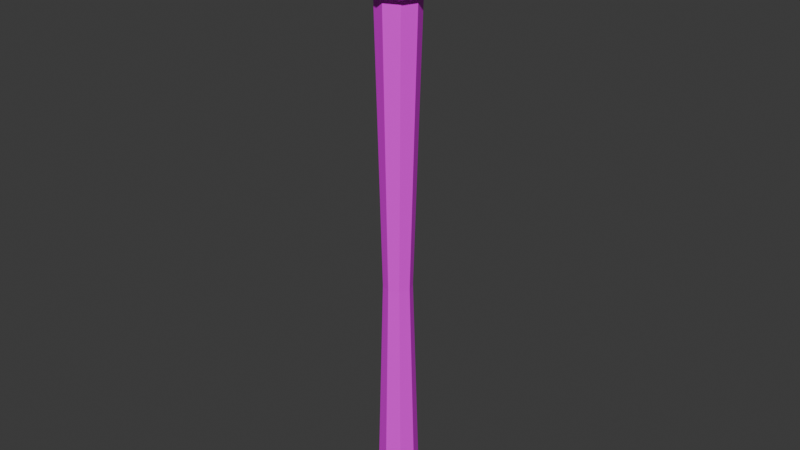 # Source: Staff.blend  (saved by Blender 4.0.36; exported with 4.5.12 LTS)
import bpy
from mathutils import Matrix  # noqa: F401  (used for matrix-valued properties, if any)

bpy.ops.wm.read_factory_settings(use_empty=True)
scene = bpy.context.scene
scene.name = 'Scene'

# ---- collections
col_collection = bpy.data.collections.new('Collection'); scene.collection.children.link(col_collection)

# ---- images (referenced by path relative to the original .blend; pixels are not part of the script)
import os
ASSET_DIR = os.environ.get("B2B_ASSET_DIR", "")  # directory of the original .blend (textures are referenced by path, not embedded)
HERE = os.path.dirname(os.path.abspath(__file__))  # packed textures are extracted next to this script under _unpacked/

def load_image(name, relpath, width, height, colorspace="sRGB"):
    """Load a texture the original file referenced (path relative to the .blend, or extracted next to this script)."""
    p = next((c for c in (os.path.join(HERE, relpath), os.path.join(ASSET_DIR, relpath)) if relpath and os.path.exists(c)), "")
    if p:
        img = bpy.data.images.load(p, check_existing=True)
        img.name = name
    else:  # same state as the original file: an image datablock whose file is absent (Cycles renders it pink)
        img = bpy.data.images.new(name, width, height)
        img.source = "FILE"
        img.filepath = "//" + (relpath or name)
    img.colorspace_settings.name = colorspace
    return img
img_colorpalette_png = load_image('ColorPalette.png', 'ColorPalette.png', 1024, 1024, 'sRGB')

# ---- materials (node trees are filled in below, after node groups)
mat_material = bpy.data.materials.new('Material')
mat_material.use_transparent_shadow = False

# ---- material node trees
mat_material.use_nodes = True; mat_material.node_tree.nodes.clear()
_N = mat_material.node_tree.nodes; _L = mat_material.node_tree.links
n0 = _N.new('ShaderNodeBsdfPrincipled'); n0.name = 'Principled BSDF'; n0.location = (10, 300)
n0.inputs[3].default_value = 1.45
n1 = _N.new('ShaderNodeOutputMaterial'); n1.name = 'Material Output'; n1.location = (300, 300)
n2 = _N.new('ShaderNodeTexImage'); n2.name = 'Image Texture'; n2.location = (-285, 139)
n2.image = img_colorpalette_png
n2.interpolation = 'Closest'
_L.new(n0.outputs[0], n1.inputs[0])
_L.new(n2.outputs[0], n0.inputs[0])
n1.is_active_output = True

# ---- world
world_world = bpy.data.worlds.new('World'); scene.world = world_world
world_world.use_nodes = True; world_world.node_tree.nodes.clear()
_N = world_world.node_tree.nodes; _L = world_world.node_tree.links
n0 = _N.new('ShaderNodeOutputWorld'); n0.name = 'World Output'; n0.location = (300, 300)
n1 = _N.new('ShaderNodeBackground'); n1.name = 'Background'; n1.location = (10, 300)
n1.inputs[0].default_value = (0.05088, 0.05088, 0.05088, 1.0)
_L.new(n1.outputs[0], n0.inputs[0])
n0.is_active_output = True
world_world.color = (0.05088, 0.05088, 0.05088)
world_world.use_sun_shadow = False
world_world.sun_shadow_jitter_overblur = 0.0

# ---- meshes
me_cylinder = bpy.data.meshes.new('Cylinder')
me_cylinder.from_pydata([(0.0, 1.0, -0.9125), (0.0, 1.0, 5.259), (0.7071, 0.7071, -0.9125), (0.7071, 0.7071, 5.259), (1.0, 0.0, -0.9125), (1.0, 0.0, 5.259), (0.7071, -0.7071, -0.9125), (0.7071, -0.7071, 5.259), (0.0, -1.0, -0.9125), (0.0, -1.0, 5.259), (-0.7071, -0.7071, -0.9125), (-0.7071, -0.7071, 5.259), (-1.0, 0.0, -0.9125), (-1.0, 0.0, 5.259), (-0.7071, 0.7071, -0.9125), (-0.7071, 0.7071, 5.259), (0.977, 0.977, 5.259), (-2.843e-09, 1.382, 5.259), (1.382, 0.0, 5.259), (0.977, -0.977, 5.259), (-2.843e-09, -1.382, 5.259), (-0.977, -0.977, 5.259), (-1.382, 0.0, 5.259), (-0.977, 0.977, 5.259), (0.977, 0.977, 5.33), (-2.843e-09, 1.382, 5.33), (1.382, 0.0, 5.33), (0.977, -0.977, 5.33), (-2.843e-09, -1.382, 5.33), (-0.977, -0.977, 5.33), (-1.382, 0.0, 5.33), (-0.977, 0.977, 5.33), (0.5165, 0.5165, 5.27), (-1.503e-09, 0.7305, 5.27), (0.7305, 0.0, 5.27), (0.5165, -0.5165, 5.27), (-1.503e-09, -0.7305, 5.27), (-0.5165, -0.5165, 5.27), (-0.7305, 0.0, 5.27), (-0.5165, 0.5165, 5.27), (0.07917, 0.5212, 1.969), (0.5507, 0.3259, 1.969), (0.746, -0.1456, 1.969), (0.5507, -0.6171, 1.969), (0.07917, -0.8124, 1.969), (-0.3923, -0.6171, 1.969), (-0.5877, -0.1456, 1.969), (-0.3923, 0.3259, 1.969), (4.178e-08, 0.771, -0.9765), (0.5452, 0.5452, -0.9765), (0.771, 0.0, -0.9765), (0.5452, -0.5452, -0.9765), (4.178e-08, -0.771, -0.9765), (-0.5452, -0.5452, -0.9765), (-0.771, 0.0, -0.9765), (-0.5452, 0.5452, -0.9765), (-2.224e-09, -2.373e-09, 5.199), (-0.3022, -0.9301, 5.268), (-0.978, -2.373e-09, 5.268), (-0.3022, 0.9301, 5.268), (0.7912, -0.5748, 5.268), (0.7912, 0.5748, 5.268), (1.346, 0.978, 5.456), (0.489, 1.505, 5.419), (1.582, -2.373e-09, 5.419), (1.346, -0.978, 5.456), (1.291, -0.4396, 5.989), (1.291, 0.3994, 5.989), (1.214, -0.02011, 6.141), (0.9342, 0.6586, 6.168), (0.7979, 1.078, 5.989), (0.3752, 1.135, 6.141), (-2.224e-09, 1.86, 5.664), (-0.5141, 1.582, 5.456), (-0.3568, 1.078, 6.168), (-0.7979, 1.078, 5.989), (-0.9823, 0.6935, 6.141), (-1.291, 0.3994, 5.989), (-1.28, 0.9301, 5.419), (-1.664, -2.373e-09, 5.456), (-1.28, -0.9301, 5.419), (-1.291, -0.4396, 5.989), (-0.9823, -0.7338, 6.141), (-1.155, -0.02011, 6.168), (-0.7979, -1.118, 5.989), (-0.5141, -1.582, 5.456), (-0.3568, -1.118, 6.168), (-4.784e-07, -1.378, 5.989), (0.3752, -1.175, 6.141), (0.7979, -1.118, 5.989), (0.489, -1.505, 5.419), (0.9342, -0.6988, 6.168), (0.2205, -0.6988, 6.278), (0.7137, -0.02011, 6.278), (-4.784e-07, -0.02011, 6.328), (0.2205, 0.6586, 6.278), (-0.5774, 0.3994, 6.278), (-0.5774, -0.4396, 6.278)], [], [(40, 1, 3, 41), (41, 3, 5, 42), (42, 5, 7, 43), (43, 7, 9, 44), (44, 9, 11, 45), (45, 11, 13, 46), (9, 7, 19, 20), (46, 13, 15, 47), (47, 15, 1, 40), (6, 8, 52, 51), (18, 16, 24, 26), (15, 13, 22, 23), (5, 3, 16, 18), (11, 9, 20, 21), (1, 15, 23, 17), (3, 1, 17, 16), (7, 5, 18, 19), (13, 11, 21, 22), (25, 31, 39, 33), (23, 22, 30, 31), (21, 20, 28, 29), (19, 18, 26, 27), (16, 17, 25, 24), (17, 23, 31, 25), (22, 21, 29, 30), (20, 19, 27, 28), (32, 33, 39, 38, 37, 36, 35, 34), (30, 29, 37, 38), (28, 27, 35, 36), (26, 24, 32, 34), (31, 30, 38, 39), (29, 28, 36, 37), (27, 26, 34, 35), (24, 25, 33, 32), (14, 47, 40, 0), (12, 46, 47, 14), (10, 45, 46, 12), (8, 44, 45, 10), (6, 43, 44, 8), (4, 42, 43, 6), (2, 41, 42, 4), (0, 40, 41, 2), (48, 49, 50, 51, 52, 53, 54, 55), (12, 14, 55, 54), (2, 4, 50, 49), (8, 10, 53, 52), (14, 0, 48, 55), (0, 2, 49, 48), (4, 6, 51, 50), (10, 12, 54, 53), (56, 57, 58), (56, 60, 57), (56, 58, 59), (56, 59, 61), (60, 56, 61), (64, 61, 62), (61, 63, 62), (61, 59, 63), (64, 60, 61), (65, 64, 66), (65, 60, 64), (64, 62, 67), (66, 64, 67), (66, 67, 68), (67, 69, 68), (62, 70, 67), (67, 70, 69), (62, 63, 70), (70, 72, 71), (70, 71, 69), (70, 63, 72), (72, 74, 71), (63, 73, 72), (73, 75, 72), (72, 75, 74), (73, 78, 75), (75, 77, 76), (75, 76, 74), (75, 78, 77), (59, 78, 73), (58, 79, 78), (78, 79, 77), (59, 58, 78), (58, 80, 79), (79, 80, 81), (79, 81, 77), (81, 84, 82), (81, 82, 83), (77, 81, 83), (81, 80, 84), (84, 86, 82), (80, 85, 84), (85, 87, 84), (84, 87, 86), (85, 90, 87), (87, 89, 88), (87, 88, 86), (87, 90, 89), (57, 90, 85), (60, 65, 90), (90, 65, 89), (57, 60, 90), (89, 91, 88), (65, 66, 89), (89, 66, 91), (88, 91, 92), (66, 68, 91), (91, 68, 93), (92, 91, 93), (92, 93, 94), (93, 95, 94), (68, 69, 93), (93, 69, 95), (69, 71, 95), (71, 74, 95), (95, 96, 94), (95, 74, 96), (74, 76, 96), (76, 83, 96), (96, 97, 94), (96, 83, 97), (83, 82, 97), (82, 86, 97), (97, 92, 94), (97, 86, 92), (86, 88, 92), (57, 85, 80), (77, 83, 76), (58, 57, 80), (59, 73, 63)])
_uv = me_cylinder.uv_layers.new(name='UVMap')
_uv.uv.foreach_set('vector', [0.9238, 0.6228, 0.9238, 0.6228, 0.9238, 0.6228, 0.9238, 0.6228, 0.9238, 0.6228, 0.9238, 0.6228, 0.9238, 0.6228, 0.9238, 0.6228, 0.9238, 0.6228, 0.9238, 0.6228, 0.9238, 0.6228, 0.9238, 0.6228, 0.9238, 0.6228, 0.9238, 0.6228, 0.9238, 0.6228, 0.9238, 0.6228, 0.9238, 0.6228, 0.9238, 0.6228, 0.9238, 0.6228, 0.9238, 0.6228, 0.9238, 0.6228, 0.9238, 0.6228, 0.9238, 0.6228, 0.9238, 0.6228, 0.6028, 0.9415, 0.6028, 0.9415, 0.6028, 0.9415, 0.6028, 0.9415, 0.9238, 0.6228, 0.9238, 0.6228, 0.9238, 0.6228, 0.9238, 0.6228, 0.9238, 0.6228, 0.9238, 0.6228, 0.9238, 0.6228, 0.9238, 0.6228, 0.9238, 0.6228, 0.9238, 0.6228, 0.9238, 0.6228, 0.9238, 0.6228, 0.6028, 0.9415, 0.6028, 0.9415, 0.6028, 0.9415, 0.6028, 0.9415, 0.6028, 0.9415, 0.6028, 0.9415, 0.6028, 0.9415, 0.6028, 0.9415, 0.6028, 0.9415, 0.6028, 0.9415, 0.6028, 0.9415, 0.6028, 0.9415, 0.6028, 0.9415, 0.6028, 0.9415, 0.6028, 0.9415, 0.6028, 0.9415, 0.6028, 0.9415, 0.6028, 0.9415, 0.6028, 0.9415, 0.6028, 0.9415, 0.6028, 0.9415, 0.6028, 0.9415, 0.6028, 0.9415, 0.6028, 0.9415, 0.6028, 0.9415, 0.6028, 0.9415, 0.6028, 0.9415, 0.6028, 0.9415, 0.6028, 0.9415, 0.6028, 0.9415, 0.6028, 0.9415, 0.6028, 0.9415, 0.6028, 0.9415, 0.6028, 0.9415, 0.6028, 0.9415, 0.6028, 0.9415, 0.6028, 0.9415, 0.6028, 0.9415, 0.6028, 0.9415, 0.6028, 0.9415, 0.6028, 0.9415, 0.6028, 0.9415, 0.6028, 0.9415, 0.6028, 0.9415, 0.6028, 0.9415, 0.6028, 0.9415, 0.6028, 0.9415, 0.6028, 0.9415, 0.6028, 0.9415, 0.6028, 0.9415, 0.6028, 0.9415, 0.6028, 0.9415, 0.6028, 0.9415, 0.6028, 0.9415, 0.6028, 0.9415, 0.6028, 0.9415, 0.6028, 0.9415, 0.6028, 0.9415, 0.6028, 0.9415, 0.6028, 0.9415, 0.6028, 0.9415, 0.6028, 0.9415, 0.6028, 0.9415, 0.6028, 0.9415, 0.6524, 0.7555, 0.6524, 0.7555, 0.6524, 0.7555, 0.6524, 0.7555, 0.6524, 0.7555, 0.6524, 0.7555, 0.6524, 0.7555, 0.6524, 0.7555, 0.6028, 0.9415, 0.6028, 0.9415, 0.6028, 0.9415, 0.6028, 0.9415, 0.6028, 0.9415, 0.6028, 0.9415, 0.6028, 0.9415, 0.6028, 0.9415, 0.6028, 0.9415, 0.6028, 0.9415, 0.6028, 0.9415, 0.6028, 0.9415, 0.6028, 0.9415, 0.6028, 0.9415, 0.6028, 0.9415, 0.6028, 0.9415, 0.6028, 0.9415, 0.6028, 0.9415, 0.6028, 0.9415, 0.6028, 0.9415, 0.6028, 0.9415, 0.6028, 0.9415, 0.6028, 0.9415, 0.6028, 0.9415, 0.6028, 0.9415, 0.6028, 0.9415, 0.6028, 0.9415, 0.6028, 0.9415, 0.9238, 0.6228, 0.9238, 0.6228, 0.9238, 0.6228, 0.9238, 0.6228, 0.9238, 0.6228, 0.9238, 0.6228, 0.9238, 0.6228, 0.9238, 0.6228, 0.9238, 0.6228, 0.9238, 0.6228, 0.9238, 0.6228, 0.9238, 0.6228, 0.9238, 0.6228, 0.9238, 0.6228, 0.9238, 0.6228, 0.9238, 0.6228, 0.9238, 0.6228, 0.9238, 0.6228, 0.9238, 0.6228, 0.9238, 0.6228, 0.9238, 0.6228, 0.9238, 0.6228, 0.9238, 0.6228, 0.9238, 0.6228, 0.9238, 0.6228, 0.9238, 0.6228, 0.9238, 0.6228, 0.9238, 0.6228, 0.9238, 0.6228, 0.9238, 0.6228, 0.9238, 0.6228, 0.9238, 0.6228, 0.9238, 0.6228, 0.9238, 0.6228, 0.9238, 0.6228, 0.9238, 0.6228, 0.9238, 0.6228, 0.9238, 0.6228, 0.9238, 0.6228, 0.9238, 0.6228, 0.9238, 0.6228, 0.9238, 0.6228, 0.9238, 0.6228, 0.9238, 0.6228, 0.9238, 0.6228, 0.9238, 0.6228, 0.9238, 0.6228, 0.9238, 0.6228, 0.9238, 0.6228, 0.9238, 0.6228, 0.9238, 0.6228, 0.9238, 0.6228, 0.9238, 0.6228, 0.9238, 0.6228, 0.9238, 0.6228, 0.9238, 0.6228, 0.9238, 0.6228, 0.9238, 0.6228, 0.9238, 0.6228, 0.9238, 0.6228, 0.9238, 0.6228, 0.9238, 0.6228, 0.9238, 0.6228, 0.9238, 0.6228, 0.9238, 0.6228, 0.9238, 0.6228, 0.9238, 0.6228, 0.9238, 0.6228, 0.5986, 0.04273, 0.5986, 0.04273, 0.5986, 0.04273, 0.5986, 0.04273, 0.5986, 0.04273, 0.5986, 0.04273, 0.5986, 0.04273, 0.5986, 0.04273, 0.5986, 0.04273, 0.5986, 0.04273, 0.5986, 0.04273, 0.5986, 0.04273, 0.5986, 0.04273, 0.5986, 0.04273, 0.5986, 0.04273, 0.5986, 0.04273, 0.5986, 0.04273, 0.5986, 0.04273, 0.5986, 0.04273, 0.5986, 0.04273, 0.5986, 0.04273, 0.5986, 0.04273, 0.5986, 0.04273, 0.5986, 0.04273, 0.5986, 0.04273, 0.5986, 0.04273, 0.5986, 0.04273, 0.5986, 0.04273, 0.5986, 0.04273, 0.5986, 0.04273, 0.5986, 0.04273, 0.5986, 0.04273, 0.5986, 0.04273, 0.5986, 0.04273, 0.5986, 0.04273, 0.5986, 0.04273, 0.5986, 0.04273, 0.5986, 0.04273, 0.5986, 0.04273, 0.5986, 0.04273, 0.5986, 0.04273, 0.5986, 0.04273, 0.5986, 0.04273, 0.5986, 0.04273, 0.5986, 0.04273, 0.5986, 0.04273, 0.5986, 0.04273, 0.5986, 0.04273, 0.5986, 0.04273, 0.5986, 0.04273, 0.5986, 0.04273, 0.5986, 0.04273, 0.5986, 0.04273, 0.5986, 0.04273, 0.5986, 0.04273, 0.5986, 0.04273, 0.5986, 0.04273, 0.5986, 0.04273, 0.5986, 0.04273, 0.5986, 0.04273, 0.5986, 0.04273, 0.5986, 0.04273, 0.5986, 0.04273, 0.5986, 0.04273, 0.5986, 0.04273, 0.5986, 0.04273, 0.5986, 0.04273, 0.5986, 0.04273, 0.5986, 0.04273, 0.5986, 0.04273, 0.5986, 0.04273, 0.5986, 0.04273, 0.5986, 0.04273, 0.5986, 0.04273, 0.5986, 0.04273, 0.5986, 0.04273, 0.5986, 0.04273, 0.5986, 0.04273, 0.5986, 0.04273, 0.5986, 0.04273, 0.5986, 0.04273, 0.5986, 0.04273, 0.5986, 0.04273, 0.5986, 0.04273, 0.5986, 0.04273, 0.5986, 0.04273, 0.5986, 0.04273, 0.5986, 0.04273, 0.5986, 0.04273, 0.5986, 0.04273, 0.5986, 0.04273, 0.5986, 0.04273, 0.5986, 0.04273, 0.5986, 0.04273, 0.5986, 0.04273, 0.5986, 0.04273, 0.5986, 0.04273, 0.5986, 0.04273, 0.5986, 0.04273, 0.5986, 0.04273, 0.5986, 0.04273, 0.5986, 0.04273, 0.5986, 0.04273, 0.5986, 0.04273, 0.5986, 0.04273, 0.5986, 0.04273, 0.5986, 0.04273, 0.5986, 0.04273, 0.5986, 0.04273, 0.5986, 0.04273, 0.5986, 0.04273, 0.5986, 0.04273, 0.5986, 0.04273, 0.5986, 0.04273, 0.5986, 0.04273, 0.5986, 0.04273, 0.5986, 0.04273, 0.5986, 0.04273, 0.5986, 0.04273, 0.5986, 0.04273, 0.5986, 0.04273, 0.5986, 0.04273, 0.5986, 0.04273, 0.5986, 0.04273, 0.5986, 0.04273, 0.5986, 0.04273, 0.5986, 0.04273, 0.5986, 0.04273, 0.5986, 0.04273, 0.5986, 0.04273, 0.5986, 0.04273, 0.5986, 0.04273, 0.5986, 0.04273, 0.5986, 0.04273, 0.5986, 0.04273, 0.5986, 0.04273, 0.5986, 0.04273, 0.5986, 0.04273, 0.5986, 0.04273, 0.5986, 0.04273, 0.5986, 0.04273, 0.5986, 0.04273, 0.5986, 0.04273, 0.5986, 0.04273, 0.5986, 0.04273, 0.5986, 0.04273, 0.5986, 0.04273, 0.5986, 0.04273, 0.5986, 0.04273, 0.5986, 0.04273, 0.5986, 0.04273, 0.5986, 0.04273, 0.5986, 0.04273, 0.5986, 0.04273, 0.5986, 0.04273, 0.5986, 0.04273, 0.5986, 0.04273, 0.5986, 0.04273, 0.5986, 0.04273, 0.5986, 0.04273, 0.5986, 0.04273, 0.5986, 0.04273, 0.5986, 0.04273, 0.5986, 0.04273, 0.5986, 0.04273, 0.5986, 0.04273, 0.5986, 0.04273, 0.5986, 0.04273, 0.5986, 0.04273, 0.5986, 0.04273, 0.5986, 0.04273, 0.5986, 0.04273, 0.5986, 0.04273, 0.5986, 0.04273, 0.5986, 0.04273, 0.5986, 0.04273, 0.5986, 0.04273, 0.5986, 0.04273, 0.5986, 0.04273, 0.5986, 0.04273, 0.5986, 0.04273, 0.5986, 0.04273, 0.5986, 0.04273, 0.5986, 0.04273, 0.5986, 0.04273, 0.5986, 0.04273, 0.5986, 0.04273, 0.5986, 0.04273, 0.5986, 0.04273, 0.5986, 0.04273, 0.5986, 0.04273, 0.5986, 0.04273, 0.5986, 0.04273, 0.5986, 0.04273, 0.5986, 0.04273, 0.5986, 0.04273, 0.5986, 0.04273, 0.5986, 0.04273, 0.5986, 0.04273, 0.5986, 0.04273, 0.5986, 0.04273, 0.5986, 0.04273, 0.5986, 0.04273, 0.5986, 0.04273, 0.5986, 0.04273, 0.5986, 0.04273, 0.5986, 0.04273, 0.5986, 0.04273, 0.5986, 0.04273, 0.5986, 0.04273, 0.5986, 0.04273, 0.5986, 0.04273, 0.5986, 0.04273, 0.5986, 0.04273, 0.5986, 0.04273, 0.5986, 0.04273, 0.5986, 0.04273, 0.5986, 0.04273, 0.5986, 0.04273, 0.5986, 0.04273, 0.5986, 0.04273, 0.5986, 0.04273, 0.5986, 0.04273, 0.5986, 0.04273, 0.5986, 0.04273, 0.5986, 0.04273, 0.5986, 0.04273, 0.5986, 0.04273, 0.5986, 0.04273, 0.5986, 0.04273, 0.5986, 0.04273, 0.5986, 0.04273, 0.5986, 0.04273, 0.5986, 0.04273, 0.5986, 0.04273, 0.5986, 0.04273, 0.5986, 0.04273, 0.5986, 0.04273, 0.5986, 0.04273, 0.5986, 0.04273])
me_cylinder.materials.append(mat_material)
me_cylinder.update()

# ---- objects
ob_staff = bpy.data.objects.new('Staff', me_cylinder)

# ---- transforms, parenting, visibility, modifiers, constraints
ob_staff.location = (0.0, 0.0, 1.0)
ob_staff.scale = (0.25, 0.25, 1.0)

# ---- collection membership
col_collection.objects.link(ob_staff)

# ---- scene / render settings (as saved in the file)
scene.frame_start = 1; scene.frame_end = 250; scene.frame_set(1)
scene.render.engine = 'BLENDER_EEVEE_NEXT'
scene.cycles.sampling_pattern = 'TABULATED_SOBOL'
bpy.context.view_layer.update()

# ---- added for rendering (the .blend has no active camera and no usable light): camera, sun
cam_auto = bpy.data.cameras.new('AutoCamera')
cam_auto.lens = 50.0
cam_auto.sensor_width = 36.0
cam_auto.clip_end = 1000.0
ob_auto_camera = bpy.data.objects.new('AutoCamera', cam_auto)
scene.collection.objects.link(ob_auto_camera)
ob_auto_camera.location = (6.83658, -8.18138, 9.15339)
ob_auto_camera.rotation_euler = (1.09748, -7.21219e-08, 0.694738)
scene.camera = ob_auto_camera
light_auto_sun = bpy.data.lights.new('AutoSun', 'SUN')
light_auto_sun.energy = 3.0
light_auto_sun.angle = 0.0523599
ob_auto_sun = bpy.data.objects.new('AutoSun', light_auto_sun)
scene.collection.objects.link(ob_auto_sun)
ob_auto_sun.rotation_euler = (0.872665, 0.174533, 0.523599)
bpy.context.view_layer.update()

